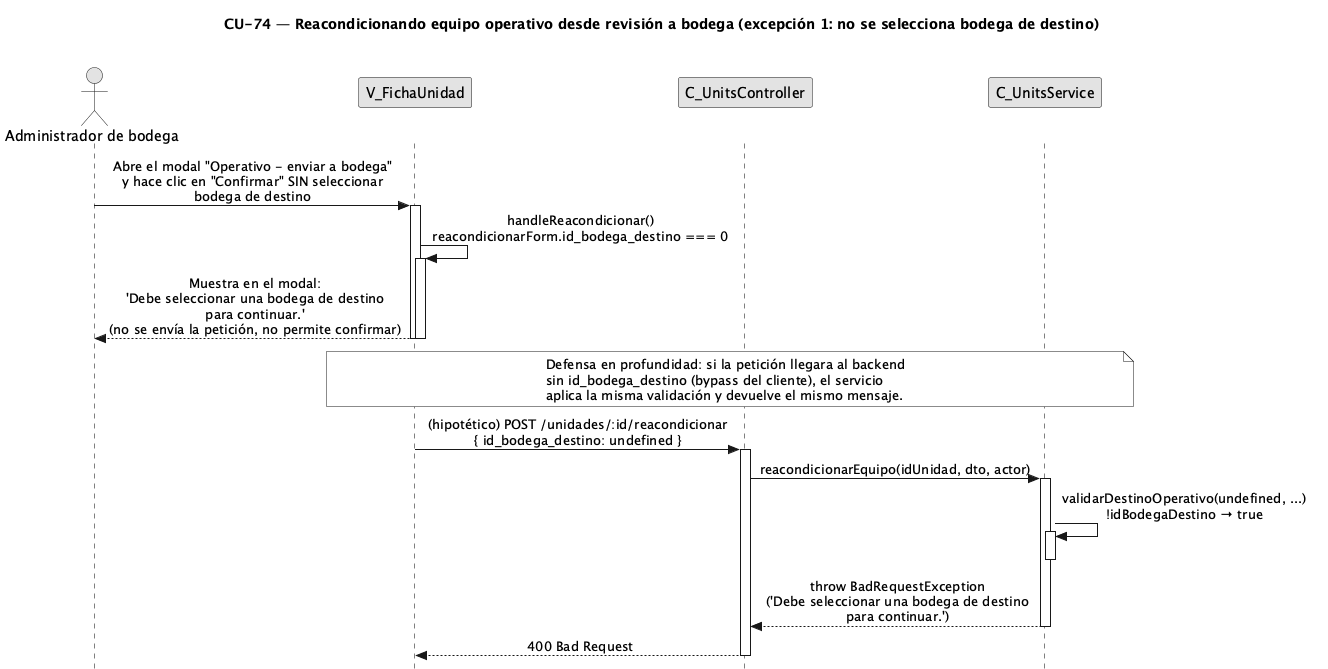

The diagram above was rendered by PlantUML. Its source (embedded in the PNG):
@startuml CU74-exc-sin-bodega
title CU-74 — Reacondicionando equipo operativo desde revisión a bodega (excepción 1: no se selecciona bodega de destino)

skinparam style strictuml
skinparam monochrome true
skinparam shadowing false
skinparam sequenceMessageAlign center
<style>
sequenceDiagram {
  participant {
    margin 35
  }
  actor {
    margin 15
  }
}
</style>
skinparam sequence {
  MessageAlign center
  LifeLineBorderColor black
}
hide footbox

actor "Administrador de bodega" as user
participant "V_FichaUnidad" as view
participant "C_UnitsController" as ctrl
participant "C_UnitsService" as svc

user -> view : Abre el modal "Operativo - enviar a bodega"\ny hace clic en "Confirmar" SIN seleccionar\nbodega de destino
activate view

view -> view : handleReacondicionar()\nreacondicionarForm.id_bodega_destino === 0
activate view
view --> user : Muestra en el modal:\n'Debe seleccionar una bodega de destino\npara continuar.'\n(no se envía la petición, no permite confirmar)
deactivate view
deactivate view

note over view, svc
  Defensa en profundidad: si la petición llegara al backend
  sin id_bodega_destino (bypass del cliente), el servicio
  aplica la misma validación y devuelve el mismo mensaje.
end note

view -> ctrl : (hipotético) POST /unidades/:id/reacondicionar\n{ id_bodega_destino: undefined }
activate ctrl
ctrl -> svc : reacondicionarEquipo(idUnidad, dto, actor)
activate svc
svc -> svc : validarDestinoOperativo(undefined, ...)\n!idBodegaDestino → true
activate svc
deactivate svc
svc --> ctrl : throw BadRequestException\n('Debe seleccionar una bodega de destino\npara continuar.')
deactivate svc
ctrl --> view : 400 Bad Request
deactivate ctrl

@enduml